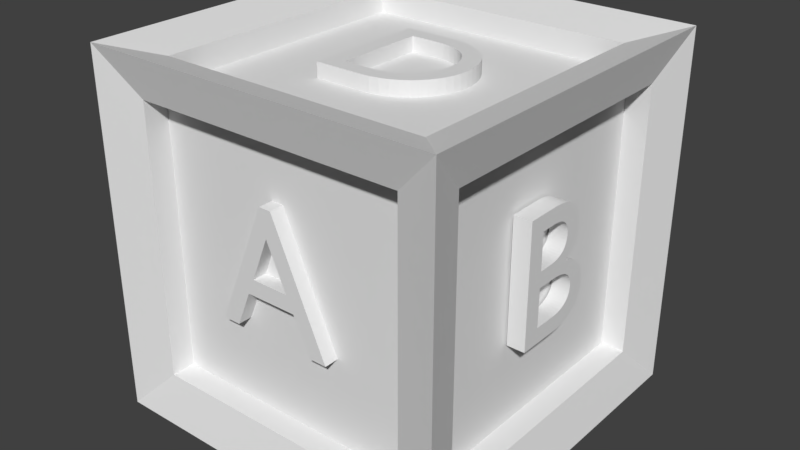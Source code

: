 # Source: ToyBlock.blend  (saved by Blender 2.78.0; exported with 4.5.12 LTS)
import bpy
from mathutils import Matrix  # noqa: F401  (used for matrix-valued properties, if any)

bpy.ops.wm.read_factory_settings(use_empty=True)
scene = bpy.context.scene
scene.name = 'Scene'

# ---- collections
col_collection_1 = bpy.data.collections.new('Collection 1'); scene.collection.children.link(col_collection_1)

# ---- world
world_world = bpy.data.worlds.new('World'); scene.world = world_world
world_world.color = (0.05088, 0.05088, 0.05088)
world_world.use_sun_shadow = False
world_world.sun_shadow_jitter_overblur = 0.0
world_world.cycles.sampling_method = 'MANUAL'

# ---- meshes
me_mesh_005 = bpy.data.meshes.new('Mesh.005')
me_mesh_005.from_pydata([(0.44, 0.682, 0.0), (0.076, 0.682, 0.0), (0.076, 0.0, 0.0), (0.174, 0.0, 0.0), (0.174, 0.317, 0.0), (0.44, 0.317, 0.0), (0.44, 0.405, 0.0), (0.174, 0.405, 0.0), (0.174, 0.594, 0.0), (0.44, 0.594, 0.0)], [], [(2, 8, 1), (8, 0, 1), (8, 9, 0), (2, 7, 8), (2, 4, 7), (4, 6, 7), (4, 5, 6), (2, 3, 4)])
me_mesh_005.use_remesh_preserve_volume = False
me_mesh_005.use_remesh_preserve_attributes = False
me_mesh_005.use_mirror_vertex_groups = False
me_mesh_005.update()
me_mesh_004 = bpy.data.meshes.new('Mesh.004')
me_mesh_004.from_pydata([(0.462, 0.682, 0.0), (0.075, 0.682, 0.0), (0.075, 0.0, 0.0), (0.471, 0.0, 0.0), (0.471, 0.088, 0.0), (0.173, 0.088, 0.0), (0.173, 0.3, 0.0), (0.452, 0.3, 0.0), (0.452, 0.388, 0.0), (0.173, 0.388, 0.0), (0.173, 0.594, 0.0), (0.462, 0.594, 0.0)], [], [(2, 10, 1), (10, 0, 1), (10, 11, 0), (2, 9, 10), (2, 6, 9), (6, 8, 9), (6, 7, 8), (2, 5, 6), (2, 4, 5), (2, 3, 4)])
me_mesh_004.use_remesh_preserve_volume = False
me_mesh_004.use_remesh_preserve_attributes = False
me_mesh_004.use_mirror_vertex_groups = False
me_mesh_004.update()
me_mesh_003 = bpy.data.meshes.new('Mesh.003')
me_mesh_003.from_pydata([(0.076, 0.0, 0.0), (0.342, 0.0, 0.0), (0.3964, 0.003367, 0.0), (0.4469, 0.01311, 0.0), (0.4935, 0.02867, 0.0), (0.5359, 0.04952, 0.0), (0.5739, 0.0751, 0.0), (0.6074, 0.1049, 0.0), (0.6362, 0.1383, 0.0), (0.6601, 0.1748, 0.0), (0.6791, 0.2139, 0.0), (0.6928, 0.255, 0.0), (0.7012, 0.2975, 0.0), (0.704, 0.341, 0.0), (0.7017, 0.3815, 0.0), (0.6946, 0.4222, 0.0), (0.6827, 0.4622, 0.0), (0.6659, 0.501, 0.0), (0.644, 0.5378, 0.0), (0.617, 0.5719, 0.0), (0.5847, 0.6026, 0.0), (0.5471, 0.6294, 0.0), (0.504, 0.6514, 0.0), (0.4554, 0.6679, 0.0), (0.4011, 0.6784, 0.0), (0.341, 0.682, 0.0), (0.076, 0.682, 0.0), (0.174, 0.594, 0.0), (0.325, 0.594, 0.0), (0.3706, 0.5916, 0.0), (0.4119, 0.5848, 0.0), (0.449, 0.5737, 0.0), (0.482, 0.5589, 0.0), (0.5108, 0.5405, 0.0), (0.5356, 0.5189, 0.0), (0.5565, 0.4944, 0.0), (0.5734, 0.4675, 0.0), (0.5864, 0.4383, 0.0), (0.5957, 0.4073, 0.0), (0.6012, 0.3748, 0.0), (0.603, 0.341, 0.0), (0.6019, 0.3184, 0.0), (0.5982, 0.2931, 0.0), (0.5916, 0.266, 0.0), (0.5816, 0.2381, 0.0), (0.5678, 0.2101, 0.0), (0.5498, 0.183, 0.0), (0.5271, 0.1576, 0.0), (0.4994, 0.1349, 0.0), (0.4663, 0.1157, 0.0), (0.4273, 0.1009, 0.0), (0.382, 0.09137, 0.0), (0.33, 0.088, 0.0), (0.174, 0.088, 0.0), (0.076, 0.0, -0.1), (0.342, 0.0, -0.1), (0.3964, 0.003367, -0.1), (0.4469, 0.01311, -0.1), (0.4935, 0.02867, -0.1), (0.5359, 0.04952, -0.1), (0.5739, 0.0751, -0.1), (0.6074, 0.1049, -0.1), (0.6362, 0.1383, -0.1), (0.6601, 0.1748, -0.1), (0.6791, 0.2139, -0.1), (0.6928, 0.255, -0.1), (0.7012, 0.2975, -0.1), (0.704, 0.341, -0.1), (0.7017, 0.3815, -0.1), (0.6946, 0.4222, -0.1), (0.6827, 0.4622, -0.1), (0.6659, 0.501, -0.1), (0.644, 0.5378, -0.1), (0.617, 0.5719, -0.1), (0.5847, 0.6026, -0.1), (0.5471, 0.6294, -0.1), (0.504, 0.6514, -0.1), (0.4554, 0.6679, -0.1), (0.4011, 0.6784, -0.1), (0.341, 0.682, -0.1), (0.076, 0.682, -0.1), (0.174, 0.594, -0.1), (0.325, 0.594, -0.1), (0.3706, 0.5916, -0.1), (0.4119, 0.5848, -0.1), (0.449, 0.5737, -0.1), (0.482, 0.5589, -0.1), (0.5108, 0.5405, -0.1), (0.5356, 0.5189, -0.1), (0.5565, 0.4944, -0.1), (0.5734, 0.4675, -0.1), (0.5864, 0.4383, -0.1), (0.5957, 0.4073, -0.1), (0.6012, 0.3748, -0.1), (0.603, 0.341, -0.1), (0.6019, 0.3184, -0.1), (0.5982, 0.2931, -0.1), (0.5916, 0.266, -0.1), (0.5816, 0.2381, -0.1), (0.5678, 0.2101, -0.1), (0.5498, 0.183, -0.1), (0.5271, 0.1576, -0.1), (0.4994, 0.1349, -0.1), (0.4663, 0.1157, -0.1), (0.4273, 0.1009, -0.1), (0.382, 0.09137, -0.1), (0.33, 0.088, -0.1), (0.174, 0.088, -0.1)], [], [(0, 27, 26), (27, 25, 26), (27, 24, 25), (27, 23, 24), (27, 22, 23), (27, 21, 22), (27, 20, 21), (27, 28, 20), (28, 29, 20), (29, 19, 20), (0, 53, 27), (30, 19, 29), (31, 19, 30), (32, 19, 31), (32, 18, 19), (33, 18, 32), (34, 18, 33), (34, 17, 18), (35, 17, 34), (35, 16, 17), (36, 16, 35), (37, 16, 36), (37, 15, 16), (38, 15, 37), (38, 14, 15), (39, 14, 38), (39, 13, 14), (40, 13, 39), (41, 13, 40), (41, 12, 13), (42, 12, 41), (42, 11, 12), (43, 11, 42), (44, 11, 43), (44, 10, 11), (45, 10, 44), (45, 9, 10), (46, 9, 45), (47, 9, 46), (47, 8, 9), (48, 8, 47), (48, 7, 8), (49, 7, 48), (50, 7, 49), (50, 6, 7), (51, 6, 50), (52, 6, 51), (0, 52, 53), (0, 6, 52), (0, 5, 6), (0, 4, 5), (0, 3, 4), (0, 2, 3), (0, 1, 2), (54, 80, 81), (81, 80, 79), (81, 79, 78), (81, 78, 77), (81, 77, 76), (81, 76, 75), (81, 75, 74), (81, 74, 82), (82, 74, 83), (83, 74, 73), (54, 81, 107), (84, 83, 73), (85, 84, 73), (86, 85, 73), (86, 73, 72), (87, 86, 72), (88, 87, 72), (88, 72, 71), (89, 88, 71), (89, 71, 70), (90, 89, 70), (91, 90, 70), (91, 70, 69), (92, 91, 69), (92, 69, 68), (93, 92, 68), (93, 68, 67), (94, 93, 67), (95, 94, 67), (95, 67, 66), (96, 95, 66), (96, 66, 65), (97, 96, 65), (98, 97, 65), (98, 65, 64), (99, 98, 64), (99, 64, 63), (100, 99, 63), (101, 100, 63), (101, 63, 62), (102, 101, 62), (102, 62, 61), (103, 102, 61), (104, 103, 61), (104, 61, 60), (105, 104, 60), (106, 105, 60), (54, 107, 106), (54, 106, 60), (54, 60, 59), (54, 59, 58), (54, 58, 57), (54, 57, 56), (54, 56, 55), (23, 22, 76, 77), (3, 2, 56, 57), (26, 25, 79, 80), (43, 42, 96, 97), (13, 12, 66, 67), (33, 32, 86, 87), (24, 23, 77, 78), (4, 3, 57, 58), (10, 9, 63, 64), (36, 35, 89, 90), (5, 4, 58, 59), (42, 41, 95, 96), (31, 30, 84, 85), (49, 48, 102, 103), (35, 34, 88, 89), (22, 21, 75, 76), (52, 51, 105, 106), (17, 16, 70, 71), (32, 31, 85, 86), (15, 14, 68, 69), (2, 1, 55, 56), (45, 44, 98, 99), (25, 24, 78, 79), (34, 33, 87, 88), (51, 50, 104, 105), (7, 6, 60, 61), (37, 36, 90, 91), (16, 15, 69, 70), (19, 18, 72, 73), (48, 47, 101, 102), (30, 29, 83, 84), (9, 8, 62, 63), (50, 49, 103, 104), (8, 7, 61, 62), (40, 39, 93, 94), (53, 52, 106, 107), (20, 19, 73, 74), (47, 46, 100, 101), (14, 13, 67, 68), (21, 20, 74, 75), (46, 45, 99, 100), (27, 53, 107, 81), (28, 27, 81, 82), (11, 10, 64, 65), (39, 38, 92, 93), (0, 26, 80, 54), (6, 5, 59, 60), (1, 0, 54, 55), (38, 37, 91, 92), (41, 40, 94, 95), (12, 11, 65, 66), (44, 43, 97, 98), (18, 17, 71, 72), (29, 28, 82, 83)])
me_mesh_003.use_remesh_preserve_volume = False
me_mesh_003.use_remesh_preserve_attributes = False
me_mesh_003.use_mirror_vertex_groups = False
me_mesh_003.update()
me_mesh_002 = bpy.data.meshes.new('Mesh.002')
me_mesh_002.from_pydata([(0.656, 0.635, 0.0), (0.6332, 0.6443, 0.0), (0.6112, 0.6527, 0.0), (0.59, 0.6602, 0.0), (0.5696, 0.6669, 0.0), (0.5497, 0.6727, 0.0), (0.5304, 0.6776, 0.0), (0.5115, 0.6818, 0.0), (0.4931, 0.6851, 0.0), (0.475, 0.6877, 0.0), (0.4572, 0.6896, 0.0), (0.4395, 0.6906, 0.0), (0.422, 0.691, 0.0), (0.3691, 0.6879, 0.0), (0.3189, 0.6788, 0.0), (0.272, 0.664, 0.0), (0.2286, 0.6439, 0.0), (0.189, 0.6188, 0.0), (0.1536, 0.589, 0.0), (0.1228, 0.5549, 0.0), (0.09674, 0.5168, 0.0), (0.07592, 0.475, 0.0), (0.06063, 0.4299, 0.0), (0.05121, 0.3818, 0.0), (0.048, 0.331, 0.0), (0.05035, 0.2943, 0.0), (0.05748, 0.2562, 0.0), (0.0695, 0.2175, 0.0), (0.08652, 0.1793, 0.0), (0.1086, 0.1423, 0.0), (0.136, 0.1074, 0.0), (0.1687, 0.07545, 0.0), (0.2068, 0.04737, 0.0), (0.2505, 0.02402, 0.0), (0.2999, 0.006255, 0.0), (0.355, -0.005041, 0.0), (0.416, -0.009, 0.0), (0.4421, -0.008488, 0.0), (0.4668, -0.006986, 0.0), (0.4903, -0.004547, 0.0), (0.5127, -0.001222, 0.0), (0.5341, 0.002936, 0.0), (0.5545, 0.007875, 0.0), (0.5741, 0.01354, 0.0), (0.593, 0.01989, 0.0), (0.6112, 0.02686, 0.0), (0.6289, 0.0344, 0.0), (0.6461, 0.04247, 0.0), (0.663, 0.051, 0.0), (0.663, 0.158, 0.0), (0.6436, 0.146, 0.0), (0.624, 0.1349, 0.0), (0.6042, 0.1249, 0.0), (0.5842, 0.1158, 0.0), (0.5641, 0.1078, 0.0), (0.544, 0.1008, 0.0), (0.5239, 0.09477, 0.0), (0.5038, 0.08985, 0.0), (0.4838, 0.086, 0.0), (0.464, 0.08323, 0.0), (0.4444, 0.08156, 0.0), (0.425, 0.081, 0.0), (0.3851, 0.08317, 0.0), (0.3476, 0.08956, 0.0), (0.3127, 0.09995, 0.0), (0.2806, 0.1141, 0.0), (0.2514, 0.1319, 0.0), (0.2255, 0.1531, 0.0), (0.203, 0.1775, 0.0), (0.1841, 0.2049, 0.0), (0.1691, 0.235, 0.0), (0.1581, 0.2677, 0.0), (0.1513, 0.3028, 0.0), (0.149, 0.34, 0.0), (0.1514, 0.3766, 0.0), (0.1583, 0.4114, 0.0), (0.1696, 0.4441, 0.0), (0.1849, 0.4743, 0.0), (0.2039, 0.502, 0.0), (0.2265, 0.5268, 0.0), (0.2523, 0.5484, 0.0), (0.2811, 0.5667, 0.0), (0.3127, 0.5813, 0.0), (0.3467, 0.5921, 0.0), (0.3829, 0.5987, 0.0), (0.421, 0.601, 0.0), (0.4406, 0.6005, 0.0), (0.46, 0.5991, 0.0), (0.4792, 0.5968, 0.0), (0.4984, 0.5935, 0.0), (0.5175, 0.5892, 0.0), (0.5366, 0.5839, 0.0), (0.5559, 0.5775, 0.0), (0.5753, 0.5702, 0.0), (0.595, 0.5618, 0.0), (0.6149, 0.5523, 0.0), (0.6352, 0.5417, 0.0), (0.656, 0.53, 0.0), (0.656, 0.635, -0.1), (0.6332, 0.6443, -0.1), (0.6112, 0.6527, -0.1), (0.59, 0.6602, -0.1), (0.5696, 0.6669, -0.1), (0.5497, 0.6727, -0.1), (0.5304, 0.6776, -0.1), (0.5115, 0.6818, -0.1), (0.4931, 0.6851, -0.1), (0.475, 0.6877, -0.1), (0.4572, 0.6896, -0.1), (0.4395, 0.6906, -0.1), (0.422, 0.691, -0.1), (0.3691, 0.6879, -0.1), (0.3189, 0.6788, -0.1), (0.272, 0.664, -0.1), (0.2286, 0.6439, -0.1), (0.189, 0.6188, -0.1), (0.1536, 0.589, -0.1), (0.1228, 0.5549, -0.1), (0.09674, 0.5168, -0.1), (0.07592, 0.475, -0.1), (0.06063, 0.4299, -0.1), (0.05121, 0.3818, -0.1), (0.048, 0.331, -0.1), (0.05035, 0.2943, -0.1), (0.05748, 0.2562, -0.1), (0.0695, 0.2175, -0.1), (0.08652, 0.1793, -0.1), (0.1086, 0.1423, -0.1), (0.136, 0.1074, -0.1), (0.1687, 0.07545, -0.1), (0.2068, 0.04737, -0.1), (0.2505, 0.02402, -0.1), (0.2999, 0.006255, -0.1), (0.355, -0.005041, -0.1), (0.416, -0.009, -0.1), (0.4421, -0.008488, -0.1), (0.4668, -0.006986, -0.1), (0.4903, -0.004547, -0.1), (0.5127, -0.001222, -0.1), (0.5341, 0.002936, -0.1), (0.5545, 0.007875, -0.1), (0.5741, 0.01354, -0.1), (0.593, 0.01989, -0.1), (0.6112, 0.02686, -0.1), (0.6289, 0.0344, -0.1), (0.6461, 0.04247, -0.1), (0.663, 0.051, -0.1), (0.663, 0.158, -0.1), (0.6436, 0.146, -0.1), (0.624, 0.1349, -0.1), (0.6042, 0.1249, -0.1), (0.5842, 0.1158, -0.1), (0.5641, 0.1078, -0.1), (0.544, 0.1008, -0.1), (0.5239, 0.09477, -0.1), (0.5038, 0.08985, -0.1), (0.4838, 0.086, -0.1), (0.464, 0.08323, -0.1), (0.4444, 0.08156, -0.1), (0.425, 0.081, -0.1), (0.3851, 0.08317, -0.1), (0.3476, 0.08956, -0.1), (0.3127, 0.09995, -0.1), (0.2806, 0.1141, -0.1), (0.2514, 0.1319, -0.1), (0.2255, 0.1531, -0.1), (0.203, 0.1775, -0.1), (0.1841, 0.2049, -0.1), (0.1691, 0.235, -0.1), (0.1581, 0.2677, -0.1), (0.1513, 0.3028, -0.1), (0.149, 0.34, -0.1), (0.1514, 0.3766, -0.1), (0.1583, 0.4114, -0.1), (0.1696, 0.4441, -0.1), (0.1849, 0.4743, -0.1), (0.2039, 0.502, -0.1), (0.2265, 0.5268, -0.1), (0.2523, 0.5484, -0.1), (0.2811, 0.5667, -0.1), (0.3127, 0.5813, -0.1), (0.3467, 0.5921, -0.1), (0.3829, 0.5987, -0.1), (0.421, 0.601, -0.1), (0.4406, 0.6005, -0.1), (0.46, 0.5991, -0.1), (0.4792, 0.5968, -0.1), (0.4984, 0.5935, -0.1), (0.5175, 0.5892, -0.1), (0.5366, 0.5839, -0.1), (0.5559, 0.5775, -0.1), (0.5753, 0.5702, -0.1), (0.595, 0.5618, -0.1), (0.6149, 0.5523, -0.1), (0.6352, 0.5417, -0.1), (0.656, 0.53, -0.1)], [], [(13, 11, 12), (13, 10, 11), (13, 9, 10), (14, 9, 13), (14, 8, 9), (14, 7, 8), (14, 6, 7), (15, 6, 14), (15, 5, 6), (15, 4, 5), (15, 3, 4), (16, 3, 15), (16, 2, 3), (16, 1, 2), (16, 0, 1), (17, 0, 16), (17, 87, 0), (87, 88, 0), (88, 89, 0), (89, 90, 0), (90, 91, 0), (91, 92, 0), (92, 93, 0), (93, 94, 0), (94, 95, 0), (95, 96, 0), (96, 97, 0), (18, 85, 17), (85, 86, 17), (86, 87, 17), (18, 84, 85), (18, 83, 84), (18, 82, 83), (19, 82, 18), (19, 81, 82), (19, 80, 81), (20, 80, 19), (20, 79, 80), (20, 78, 79), (21, 78, 20), (21, 77, 78), (22, 77, 21), (22, 76, 77), (22, 75, 76), (23, 75, 22), (23, 74, 75), (24, 74, 23), (24, 73, 74), (24, 72, 73), (25, 72, 24), (25, 71, 72), (26, 71, 25), (26, 70, 71), (27, 70, 26), (27, 69, 70), (28, 69, 27), (28, 68, 69), (29, 68, 28), (29, 67, 68), (50, 48, 49), (29, 66, 67), (51, 48, 50), (30, 66, 29), (52, 48, 51), (30, 65, 66), (53, 48, 52), (54, 48, 53), (30, 64, 65), (55, 48, 54), (31, 64, 30), (56, 48, 55), (31, 63, 64), (57, 48, 56), (58, 48, 57), (31, 62, 63), (59, 48, 58), (60, 48, 59), (31, 61, 62), (61, 48, 60), (31, 48, 61), (32, 48, 31), (32, 47, 48), (33, 47, 32), (33, 46, 47), (33, 45, 46), (33, 44, 45), (34, 44, 33), (34, 43, 44), (34, 42, 43), (34, 41, 42), (35, 41, 34), (35, 40, 41), (35, 39, 40), (35, 38, 39), (36, 38, 35), (36, 37, 38), (111, 110, 109), (111, 109, 108), (111, 108, 107), (112, 111, 107), (112, 107, 106), (112, 106, 105), (112, 105, 104), (113, 112, 104), (113, 104, 103), (113, 103, 102), (113, 102, 101), (114, 113, 101), (114, 101, 100), (114, 100, 99), (114, 99, 98), (115, 114, 98), (115, 98, 185), (185, 98, 186), (186, 98, 187), (187, 98, 188), (188, 98, 189), (189, 98, 190), (190, 98, 191), (191, 98, 192), (192, 98, 193), (193, 98, 194), (194, 98, 195), (116, 115, 183), (183, 115, 184), (184, 115, 185), (116, 183, 182), (116, 182, 181), (116, 181, 180), (117, 116, 180), (117, 180, 179), (117, 179, 178), (118, 117, 178), (118, 178, 177), (118, 177, 176), (119, 118, 176), (119, 176, 175), (120, 119, 175), (120, 175, 174), (120, 174, 173), (121, 120, 173), (121, 173, 172), (122, 121, 172), (122, 172, 171), (122, 171, 170), (123, 122, 170), (123, 170, 169), (124, 123, 169), (124, 169, 168), (125, 124, 168), (125, 168, 167), (126, 125, 167), (126, 167, 166), (127, 126, 166), (127, 166, 165), (148, 147, 146), (127, 165, 164), (149, 148, 146), (128, 127, 164), (150, 149, 146), (128, 164, 163), (151, 150, 146), (152, 151, 146), (128, 163, 162), (153, 152, 146), (129, 128, 162), (154, 153, 146), (129, 162, 161), (155, 154, 146), (156, 155, 146), (129, 161, 160), (157, 156, 146), (158, 157, 146), (129, 160, 159), (159, 158, 146), (129, 159, 146), (130, 129, 146), (130, 146, 145), (131, 130, 145), (131, 145, 144), (131, 144, 143), (131, 143, 142), (132, 131, 142), (132, 142, 141), (132, 141, 140), (132, 140, 139), (133, 132, 139), (133, 139, 138), (133, 138, 137), (133, 137, 136), (134, 133, 136), (134, 136, 135), (26, 25, 123, 124), (13, 12, 110, 111), (63, 62, 160, 161), (67, 66, 164, 165), (52, 51, 149, 150), (15, 14, 112, 113), (37, 36, 134, 135), (30, 29, 127, 128), (50, 49, 147, 148), (21, 20, 118, 119), (39, 38, 136, 137), (91, 90, 188, 189), (78, 77, 175, 176), (44, 43, 141, 142), (23, 22, 120, 121), (81, 80, 178, 179), (72, 71, 169, 170), (5, 4, 102, 103), (42, 41, 139, 140), (35, 34, 132, 133), (32, 31, 129, 130), (60, 59, 157, 158), (74, 73, 171, 172), (7, 6, 104, 105), (65, 64, 162, 163), (19, 18, 116, 117), (86, 85, 183, 184), (58, 57, 155, 156), (76, 75, 173, 174), (46, 45, 143, 144), (12, 11, 109, 110), (70, 69, 167, 168), (3, 2, 100, 101), (33, 32, 130, 131), (89, 88, 186, 187), (10, 9, 107, 108), (62, 61, 159, 160), (84, 83, 181, 182), (17, 16, 114, 115), (95, 94, 192, 193), (48, 47, 145, 146), (27, 26, 124, 125), (53, 52, 150, 151), (96, 95, 193, 194), (93, 92, 190, 191), (14, 13, 111, 112), (68, 67, 165, 166), (1, 0, 98, 99), (38, 37, 135, 136), (55, 54, 152, 153), (75, 74, 172, 173), (64, 63, 161, 162), (22, 21, 119, 120), (25, 24, 122, 123), (51, 50, 148, 149), (16, 15, 113, 114), (40, 39, 137, 138), (6, 5, 103, 104), (29, 28, 126, 127), (80, 79, 177, 178), (43, 42, 140, 141), (24, 23, 121, 122), (36, 35, 133, 134), (31, 30, 128, 129), (82, 81, 179, 180), (49, 48, 146, 147), (73, 72, 170, 171), (34, 33, 131, 132), (59, 58, 156, 157), (79, 78, 176, 177), (8, 7, 105, 106), (66, 65, 163, 164), (20, 19, 117, 118), (94, 93, 191, 192), (11, 10, 108, 109), (77, 76, 174, 175), (41, 40, 138, 139), (18, 17, 115, 116), (54, 53, 151, 152), (88, 87, 185, 186), (4, 3, 101, 102), (87, 86, 184, 185), (0, 97, 195, 98), (90, 89, 187, 188), (57, 56, 154, 155), (2, 1, 99, 100), (45, 44, 142, 143), (85, 84, 182, 183), (97, 96, 194, 195), (92, 91, 189, 190), (9, 8, 106, 107), (71, 70, 168, 169), (47, 46, 144, 145), (28, 27, 125, 126), (83, 82, 180, 181), (56, 55, 153, 154), (61, 60, 158, 159), (69, 68, 166, 167)])
me_mesh_002.use_remesh_preserve_volume = False
me_mesh_002.use_remesh_preserve_attributes = False
me_mesh_002.use_mirror_vertex_groups = False
me_mesh_002.update()
me_mesh_001 = bpy.data.meshes.new('Mesh.001')
me_mesh_001.from_pydata([(0.075, 0.0, 0.0), (0.309, 0.0, 0.0), (0.3495, 0.001977, 0.0), (0.3857, 0.007648, 0.0), (0.4177, 0.01663, 0.0), (0.4457, 0.02852, 0.0), (0.4698, 0.04294, 0.0), (0.4901, 0.0595, 0.0), (0.5069, 0.07781, 0.0), (0.5203, 0.09748, 0.0), (0.5305, 0.1181, 0.0), (0.5375, 0.1394, 0.0), (0.5417, 0.1608, 0.0), (0.543, 0.182, 0.0), (0.5417, 0.2045, 0.0), (0.5379, 0.2258, 0.0), (0.5317, 0.246, 0.0), (0.5231, 0.2648, 0.0), (0.5123, 0.2823, 0.0), (0.4992, 0.2984, 0.0), (0.4841, 0.3129, 0.0), (0.4669, 0.3259, 0.0), (0.4477, 0.3371, 0.0), (0.4266, 0.3466, 0.0), (0.4037, 0.3543, 0.0), (0.379, 0.36, 0.0), (0.379, 0.362, 0.0), (0.396, 0.3696, 0.0), (0.4114, 0.378, 0.0), (0.4252, 0.3871, 0.0), (0.4375, 0.397, 0.0), (0.4483, 0.4077, 0.0), (0.4576, 0.4192, 0.0), (0.4655, 0.4317, 0.0), (0.4718, 0.445, 0.0), (0.4767, 0.4593, 0.0), (0.4802, 0.4745, 0.0), (0.4823, 0.4908, 0.0), (0.483, 0.508, 0.0), (0.4817, 0.5295, 0.0), (0.4777, 0.5508, 0.0), (0.4709, 0.5715, 0.0), (0.4612, 0.5913, 0.0), (0.4487, 0.61, 0.0), (0.4331, 0.6273, 0.0), (0.4145, 0.6427, 0.0), (0.3928, 0.656, 0.0), (0.3678, 0.6669, 0.0), (0.3396, 0.6751, 0.0), (0.308, 0.6802, 0.0), (0.273, 0.682, 0.0), (0.075, 0.682, 0.0), (0.173, 0.594, 0.0), (0.263, 0.594, 0.0), (0.2842, 0.5931, 0.0), (0.3031, 0.5905, 0.0), (0.3196, 0.5863, 0.0), (0.3339, 0.5807, 0.0), (0.346, 0.5738, 0.0), (0.3563, 0.5656, 0.0), (0.3646, 0.5564, 0.0), (0.3711, 0.5463, 0.0), (0.3761, 0.5354, 0.0), (0.3794, 0.5237, 0.0), (0.3814, 0.5116, 0.0), (0.382, 0.499, 0.0), (0.381, 0.4815, 0.0), (0.3781, 0.4656, 0.0), (0.3731, 0.4512, 0.0), (0.3662, 0.4383, 0.0), (0.3573, 0.4269, 0.0), (0.3464, 0.4171, 0.0), (0.3334, 0.4088, 0.0), (0.3184, 0.402, 0.0), (0.3014, 0.3968, 0.0), (0.2823, 0.393, 0.0), (0.2612, 0.3908, 0.0), (0.238, 0.39, 0.0), (0.173, 0.39, 0.0), (0.173, 0.302, 0.0), (0.291, 0.302, 0.0), (0.3156, 0.3011, 0.0), (0.3379, 0.2985, 0.0), (0.358, 0.2942, 0.0), (0.3759, 0.2883, 0.0), (0.3916, 0.281, 0.0), (0.4051, 0.2723, 0.0), (0.4165, 0.2622, 0.0), (0.4257, 0.251, 0.0), (0.4329, 0.2387, 0.0), (0.438, 0.2254, 0.0), (0.441, 0.2111, 0.0), (0.442, 0.196, 0.0), (0.4413, 0.1832, 0.0), (0.4392, 0.1703, 0.0), (0.4354, 0.1576, 0.0), (0.4297, 0.1453, 0.0), (0.422, 0.1337, 0.0), (0.4121, 0.1229, 0.0), (0.3998, 0.1131, 0.0), (0.385, 0.1047, 0.0), (0.3673, 0.0977, 0.0), (0.3467, 0.09246, 0.0), (0.323, 0.08915, 0.0), (0.296, 0.088, 0.0), (0.173, 0.088, 0.0), (0.075, 0.0, -0.1), (0.309, 0.0, -0.1), (0.3495, 0.001977, -0.1), (0.3857, 0.007648, -0.1), (0.4177, 0.01663, -0.1), (0.4457, 0.02852, -0.1), (0.4698, 0.04294, -0.1), (0.4901, 0.0595, -0.1), (0.5069, 0.07781, -0.1), (0.5203, 0.09748, -0.1), (0.5305, 0.1181, -0.1), (0.5375, 0.1394, -0.1), (0.5417, 0.1608, -0.1), (0.543, 0.182, -0.1), (0.5417, 0.2045, -0.1), (0.5379, 0.2258, -0.1), (0.5317, 0.246, -0.1), (0.5231, 0.2648, -0.1), (0.5123, 0.2823, -0.1), (0.4992, 0.2984, -0.1), (0.4841, 0.3129, -0.1), (0.4669, 0.3259, -0.1), (0.4477, 0.3371, -0.1), (0.4266, 0.3466, -0.1), (0.4037, 0.3543, -0.1), (0.379, 0.36, -0.1), (0.379, 0.362, -0.1), (0.396, 0.3696, -0.1), (0.4114, 0.378, -0.1), (0.4252, 0.3871, -0.1), (0.4375, 0.397, -0.1), (0.4483, 0.4077, -0.1), (0.4576, 0.4192, -0.1), (0.4655, 0.4317, -0.1), (0.4718, 0.445, -0.1), (0.4767, 0.4593, -0.1), (0.4802, 0.4745, -0.1), (0.4823, 0.4908, -0.1), (0.483, 0.508, -0.1), (0.4817, 0.5295, -0.1), (0.4777, 0.5508, -0.1), (0.4709, 0.5715, -0.1), (0.4612, 0.5913, -0.1), (0.4487, 0.61, -0.1), (0.4331, 0.6273, -0.1), (0.4145, 0.6427, -0.1), (0.3928, 0.656, -0.1), (0.3678, 0.6669, -0.1), (0.3396, 0.6751, -0.1), (0.308, 0.6802, -0.1), (0.273, 0.682, -0.1), (0.075, 0.682, -0.1), (0.173, 0.594, -0.1), (0.263, 0.594, -0.1), (0.2842, 0.5931, -0.1), (0.3031, 0.5905, -0.1), (0.3196, 0.5863, -0.1), (0.3339, 0.5807, -0.1), (0.346, 0.5738, -0.1), (0.3563, 0.5656, -0.1), (0.3646, 0.5564, -0.1), (0.3711, 0.5463, -0.1), (0.3761, 0.5354, -0.1), (0.3794, 0.5237, -0.1), (0.3814, 0.5116, -0.1), (0.382, 0.499, -0.1), (0.381, 0.4815, -0.1), (0.3781, 0.4656, -0.1), (0.3731, 0.4512, -0.1), (0.3662, 0.4383, -0.1), (0.3573, 0.4269, -0.1), (0.3464, 0.4171, -0.1), (0.3334, 0.4088, -0.1), (0.3184, 0.402, -0.1), (0.3014, 0.3968, -0.1), (0.2823, 0.393, -0.1), (0.2612, 0.3908, -0.1), (0.238, 0.39, -0.1), (0.173, 0.39, -0.1), (0.173, 0.302, -0.1), (0.291, 0.302, -0.1), (0.3156, 0.3011, -0.1), (0.3379, 0.2985, -0.1), (0.358, 0.2942, -0.1), (0.3759, 0.2883, -0.1), (0.3916, 0.281, -0.1), (0.4051, 0.2723, -0.1), (0.4165, 0.2622, -0.1), (0.4257, 0.251, -0.1), (0.4329, 0.2387, -0.1), (0.438, 0.2254, -0.1), (0.441, 0.2111, -0.1), (0.442, 0.196, -0.1), (0.4413, 0.1832, -0.1), (0.4392, 0.1703, -0.1), (0.4354, 0.1576, -0.1), (0.4297, 0.1453, -0.1), (0.422, 0.1337, -0.1), (0.4121, 0.1229, -0.1), (0.3998, 0.1131, -0.1), (0.385, 0.1047, -0.1), (0.3673, 0.0977, -0.1), (0.3467, 0.09246, -0.1), (0.323, 0.08915, -0.1), (0.296, 0.088, -0.1), (0.173, 0.088, -0.1)], [], [(0, 52, 51), (52, 50, 51), (52, 49, 50), (52, 48, 49), (52, 47, 48), (52, 46, 47), (52, 45, 46), (52, 44, 45), (52, 43, 44), (52, 53, 43), (53, 42, 43), (0, 78, 52), (54, 42, 53), (55, 42, 54), (55, 41, 42), (56, 41, 55), (57, 41, 56), (58, 41, 57), (59, 41, 58), (59, 40, 41), (60, 40, 59), (61, 40, 60), (61, 39, 40), (62, 39, 61), (63, 39, 62), (63, 38, 39), (64, 38, 63), (65, 38, 64), (65, 37, 38), (66, 37, 65), (66, 36, 37), (67, 36, 66), (67, 35, 36), (68, 35, 67), (68, 34, 35), (69, 34, 68), (69, 33, 34), (70, 33, 69), (70, 32, 33), (71, 32, 70), (71, 31, 32), (72, 31, 71), (73, 31, 72), (73, 30, 31), (74, 30, 73), (74, 29, 30), (75, 29, 74), (76, 29, 75), (77, 29, 76), (0, 79, 78), (79, 77, 78), (79, 29, 77), (79, 28, 29), (79, 27, 28), (79, 26, 27), (79, 25, 26), (79, 24, 25), (79, 23, 24), (79, 22, 23), (79, 21, 22), (79, 20, 21), (79, 80, 20), (80, 19, 20), (0, 105, 79), (81, 19, 80), (82, 19, 81), (83, 19, 82), (83, 18, 19), (84, 18, 83), (85, 18, 84), (85, 17, 18), (86, 17, 85), (87, 17, 86), (87, 16, 17), (88, 16, 87), (89, 16, 88), (89, 15, 16), (90, 15, 89), (90, 14, 15), (91, 14, 90), (92, 14, 91), (92, 13, 14), (93, 13, 92), (94, 13, 93), (94, 12, 13), (95, 12, 94), (95, 11, 12), (96, 11, 95), (97, 11, 96), (97, 10, 11), (98, 10, 97), (99, 10, 98), (99, 9, 10), (100, 9, 99), (101, 9, 100), (102, 9, 101), (102, 8, 9), (103, 8, 102), (104, 8, 103), (0, 104, 105), (0, 8, 104), (0, 7, 8), (0, 6, 7), (0, 5, 6), (0, 4, 5), (0, 3, 4), (0, 2, 3), (0, 1, 2), (106, 157, 158), (158, 157, 156), (158, 156, 155), (158, 155, 154), (158, 154, 153), (158, 153, 152), (158, 152, 151), (158, 151, 150), (158, 150, 149), (158, 149, 159), (159, 149, 148), (106, 158, 184), (160, 159, 148), (161, 160, 148), (161, 148, 147), (162, 161, 147), (163, 162, 147), (164, 163, 147), (165, 164, 147), (165, 147, 146), (166, 165, 146), (167, 166, 146), (167, 146, 145), (168, 167, 145), (169, 168, 145), (169, 145, 144), (170, 169, 144), (171, 170, 144), (171, 144, 143), (172, 171, 143), (172, 143, 142), (173, 172, 142), (173, 142, 141), (174, 173, 141), (174, 141, 140), (175, 174, 140), (175, 140, 139), (176, 175, 139), (176, 139, 138), (177, 176, 138), (177, 138, 137), (178, 177, 137), (179, 178, 137), (179, 137, 136), (180, 179, 136), (180, 136, 135), (181, 180, 135), (182, 181, 135), (183, 182, 135), (106, 184, 185), (185, 184, 183), (185, 183, 135), (185, 135, 134), (185, 134, 133), (185, 133, 132), (185, 132, 131), (185, 131, 130), (185, 130, 129), (185, 129, 128), (185, 128, 127), (185, 127, 126), (185, 126, 186), (186, 126, 125), (106, 185, 211), (187, 186, 125), (188, 187, 125), (189, 188, 125), (189, 125, 124), (190, 189, 124), (191, 190, 124), (191, 124, 123), (192, 191, 123), (193, 192, 123), (193, 123, 122), (194, 193, 122), (195, 194, 122), (195, 122, 121), (196, 195, 121), (196, 121, 120), (197, 196, 120), (198, 197, 120), (198, 120, 119), (199, 198, 119), (200, 199, 119), (200, 119, 118), (201, 200, 118), (201, 118, 117), (202, 201, 117), (203, 202, 117), (203, 117, 116), (204, 203, 116), (205, 204, 116), (205, 116, 115), (206, 205, 115), (207, 206, 115), (208, 207, 115), (208, 115, 114), (209, 208, 114), (210, 209, 114), (106, 211, 210), (106, 210, 114), (106, 114, 113), (106, 113, 112), (106, 112, 111), (106, 111, 110), (106, 110, 109), (106, 109, 108), (106, 108, 107), (25, 24, 130, 131), (73, 72, 178, 179), (29, 28, 134, 135), (77, 76, 182, 183), (60, 59, 165, 166), (84, 83, 189, 190), (41, 40, 146, 147), (0, 51, 157, 106), (45, 44, 150, 151), (69, 68, 174, 175), (9, 8, 114, 115), (98, 97, 203, 204), (64, 63, 169, 170), (13, 12, 118, 119), (80, 79, 185, 186), (37, 36, 142, 143), (24, 23, 129, 130), (65, 64, 170, 171), (5, 4, 110, 111), (88, 87, 193, 194), (20, 19, 125, 126), (92, 91, 197, 198), (33, 32, 138, 139), (53, 52, 158, 159), (28, 27, 133, 134), (1, 0, 106, 107), (103, 102, 208, 209), (72, 71, 177, 178), (42, 41, 147, 148), (76, 75, 181, 182), (49, 48, 154, 155), (32, 31, 137, 138), (87, 86, 192, 193), (79, 105, 211, 185), (46, 45, 151, 152), (12, 11, 117, 118), (83, 82, 188, 189), (68, 67, 173, 174), (57, 56, 162, 163), (38, 37, 143, 144), (52, 78, 184, 158), (61, 60, 166, 167), (99, 98, 204, 205), (91, 90, 196, 197), (16, 15, 121, 122), (23, 22, 128, 129), (34, 33, 139, 140), (19, 18, 124, 125), (8, 7, 113, 114), (95, 94, 200, 201), (54, 53, 159, 160), (104, 103, 209, 210), (4, 3, 109, 110), (75, 74, 180, 181), (27, 26, 132, 133), (50, 49, 155, 156), (100, 99, 205, 206), (86, 85, 191, 192), (43, 42, 148, 149), (31, 30, 136, 137), (58, 57, 163, 164), (11, 10, 116, 117), (71, 70, 176, 177), (62, 61, 167, 168), (96, 95, 201, 202), (47, 46, 152, 153), (67, 66, 172, 173), (22, 21, 127, 128), (15, 14, 120, 121), (82, 81, 187, 188), (39, 38, 144, 145), (94, 93, 199, 200), (35, 34, 140, 141), (7, 6, 112, 113), (90, 89, 195, 196), (105, 104, 210, 211), (18, 17, 123, 124), (3, 2, 108, 109), (55, 54, 160, 161), (26, 25, 131, 132), (78, 77, 183, 184), (51, 50, 156, 157), (101, 100, 206, 207), (30, 29, 135, 136), (44, 43, 149, 150), (74, 73, 179, 180), (70, 69, 175, 176), (59, 58, 164, 165), (85, 84, 190, 191), (10, 9, 115, 116), (97, 96, 202, 203), (48, 47, 153, 154), (14, 13, 119, 120), (63, 62, 168, 169), (81, 80, 186, 187), (40, 39, 145, 146), (21, 20, 126, 127), (6, 5, 111, 112), (36, 35, 141, 142), (66, 65, 171, 172), (89, 88, 194, 195), (93, 92, 198, 199), (17, 16, 122, 123), (2, 1, 107, 108), (56, 55, 161, 162), (102, 101, 207, 208)])
me_mesh_001.use_remesh_preserve_volume = False
me_mesh_001.use_remesh_preserve_attributes = False
me_mesh_001.use_mirror_vertex_groups = False
me_mesh_001.update()
me_mesh = bpy.data.meshes.new('Mesh')
me_mesh.from_pydata([(0.362, 0.686, 0.0), (0.293, 0.686, 0.0), (0.0, 0.0, 0.0), (0.1, 0.0, 0.0), (0.186, 0.201, 0.0), (0.476, 0.201, 0.0), (0.567, 0.0, 0.0), (0.667, 0.0, 0.0), (0.326, 0.536, 0.0), (0.436, 0.289, 0.0), (0.224, 0.289, 0.0), (0.362, 0.686, -0.1), (0.293, 0.686, -0.1), (0.0, 0.0, -0.1), (0.1, 0.0, -0.1), (0.186, 0.201, -0.1), (0.476, 0.201, -0.1), (0.567, 0.0, -0.1), (0.667, 0.0, -0.1), (0.326, 0.536, -0.1), (0.436, 0.289, -0.1), (0.224, 0.289, -0.1)], [], [(2, 0, 1), (2, 8, 0), (8, 7, 0), (2, 10, 8), (9, 7, 8), (2, 4, 10), (4, 9, 10), (4, 5, 9), (5, 7, 9), (2, 3, 4), (6, 7, 5), (13, 12, 11), (13, 11, 19), (19, 11, 18), (13, 19, 21), (20, 19, 18), (13, 21, 15), (15, 21, 20), (15, 20, 16), (16, 20, 18), (13, 15, 14), (17, 16, 18), (3, 2, 13, 14), (4, 3, 14, 15), (10, 9, 20, 21), (6, 5, 16, 17), (8, 10, 21, 19), (2, 1, 12, 13), (9, 8, 19, 20), (5, 4, 15, 16), (0, 7, 18, 11), (1, 0, 11, 12), (7, 6, 17, 18)])
me_mesh.use_remesh_preserve_volume = False
me_mesh.use_remesh_preserve_attributes = False
me_mesh.use_mirror_vertex_groups = False
me_mesh.update()
me_cube_003 = bpy.data.meshes.new('Cube.003')
me_cube_003.from_pydata([(0.7607, -0.795, -0.7607), (0.7607, -0.795, 0.7607), (-0.7607, -0.795, 0.7607), (-0.7607, -0.795, -0.7607), (-0.7607, -0.9279, -0.7607), (-1.004, -1.004, -1.004), (-0.7607, -0.9279, 0.7607), (-1.004, -1.004, 1.004), (0.7607, -0.9279, -0.7607), (1.004, -1.004, -1.004), (0.7607, -0.9279, 0.7607), (1.004, -1.004, 1.004), (0.7607, 0.795, -0.7607), (0.7607, 0.795, 0.7607), (-0.7607, 0.795, 0.7607), (-0.7607, 0.795, -0.7607), (-0.7607, 0.9279, -0.7607), (-1.004, 1.004, -1.004), (-0.7607, 0.9279, 0.7607), (-1.004, 1.004, 1.004), (0.7607, 0.9279, -0.7607), (1.004, 1.004, -1.004), (0.7607, 0.9279, 0.7607), (1.004, 1.004, 1.004), (0.7607, -0.7607, 0.795), (0.7607, 0.7607, 0.795), (-0.7607, 0.7607, 0.795), (-0.7607, -0.7607, 0.795), (-0.7607, -0.7607, 0.9279), (-0.7607, 0.7607, 0.9279), (0.7607, -0.7607, 0.9279), (0.7607, 0.7607, 0.9279), (0.7607, -0.7607, -0.795), (0.7607, 0.7607, -0.795), (-0.7607, 0.7607, -0.795), (-0.7607, -0.7607, -0.795), (-0.7607, -0.7607, -0.9279), (-0.7607, 0.7607, -0.9279), (0.7607, -0.7607, -0.9279), (0.7607, 0.7607, -0.9279), (-0.795, -0.7607, 0.7607), (-0.795, 0.7607, 0.7607), (-0.795, 0.7607, -0.7607), (-0.795, -0.7607, -0.7607), (-0.9279, -0.7607, -0.7607), (-0.9279, 0.7607, -0.7607), (-0.9279, -0.7607, 0.7607), (-0.9279, 0.7607, 0.7607), (0.795, -0.7607, 0.7607), (0.795, 0.7607, 0.7607), (0.795, 0.7607, -0.7607), (0.795, -0.7607, -0.7607), (0.9279, -0.7607, -0.7607), (0.9279, 0.7607, -0.7607), (0.9279, -0.7607, 0.7607), (0.9279, 0.7607, 0.7607)], [], [(10, 6, 2, 1), (0, 1, 2, 3), (4, 6, 7, 5), (10, 8, 9, 11), (5, 9, 8, 4), (11, 7, 6, 10), (4, 8, 0, 3), (8, 10, 1, 0), (6, 4, 3, 2), (22, 13, 14, 18), (12, 15, 14, 13), (16, 17, 19, 18), (22, 23, 21, 20), (17, 16, 20, 21), (23, 22, 18, 19), (16, 15, 12, 20), (20, 12, 13, 22), (18, 14, 15, 16), (31, 29, 26, 25), (24, 25, 26, 27), (28, 29, 19, 7), (31, 30, 11, 23), (7, 11, 30, 28), (23, 19, 29, 31), (28, 30, 24, 27), (30, 31, 25, 24), (29, 28, 27, 26), (39, 33, 34, 37), (32, 35, 34, 33), (36, 5, 17, 37), (39, 21, 9, 38), (5, 36, 38, 9), (21, 39, 37, 17), (36, 35, 32, 38), (38, 32, 33, 39), (37, 34, 35, 36), (47, 45, 42, 41), (40, 41, 42, 43), (44, 45, 17, 5), (47, 46, 7, 19), (5, 7, 46, 44), (19, 17, 45, 47), (44, 46, 40, 43), (46, 47, 41, 40), (45, 44, 43, 42), (55, 49, 50, 53), (48, 51, 50, 49), (52, 9, 21, 53), (55, 23, 11, 54), (9, 52, 54, 11), (23, 55, 53, 21), (52, 51, 48, 54), (54, 48, 49, 55), (53, 50, 51, 52)])
me_cube_003.use_remesh_preserve_volume = False
me_cube_003.use_remesh_preserve_attributes = False
me_cube_003.use_mirror_vertex_groups = False
me_cube_003.update()

# ---- objects
ob_text_005 = bpy.data.objects.new('Text.005', me_mesh_005)
ob_text_004 = bpy.data.objects.new('Text.004', me_mesh_004)
ob_text_003 = bpy.data.objects.new('Text.003', me_mesh_003)
ob_text_002 = bpy.data.objects.new('Text.002', me_mesh_002)
ob_text_001 = bpy.data.objects.new('Text.001', me_mesh_001)
ob_text = bpy.data.objects.new('Text', me_mesh)
ob_cube_002 = bpy.data.objects.new('Cube.002', me_cube_003)

# ---- transforms, parenting, visibility, modifiers, constraints
ob_text_005.location = (-0.2209, -0.2599, -0.7827)
ob_text_005.lineart.crease_threshold = 0.0
_m = ob_text_005.modifiers.new('Solidify', 'SOLIDIFY')
_m.thickness = 0.1
_m.nonmanifold_thickness_mode = 'FIXED'
_m.nonmanifold_merge_threshold = 0.0003
ob_text_004.location = (-0.8947, -0.3437, -0.1856)
ob_text_004.rotation_euler = (-0.0, 4.712, 0.0)
ob_text_004.lineart.crease_threshold = 0.0
_m = ob_text_004.modifiers.new('Solidify', 'SOLIDIFY')
_m.thickness = 0.1
_m.nonmanifold_thickness_mode = 'FIXED'
_m.nonmanifold_merge_threshold = 0.0003
ob_text_003.location = (-0.3594, -0.2703, 0.8775)
ob_text_003.lineart.crease_threshold = 0.0
ob_text_002.location = (0.408, 0.8876, -0.3074)
ob_text_002.rotation_euler = (1.571, -0.0, 3.142)
ob_text_002.lineart.crease_threshold = 0.0
ob_text_001.location = (0.9052, -0.2626, -0.2943)
ob_text_001.rotation_euler = (1.571, -4.371e-08, 1.571)
ob_text_001.lineart.crease_threshold = 0.0
ob_text.location = (-0.3753, -0.875, -0.2792)
ob_text.rotation_euler = (1.571, -0.0, 0.0)
ob_text.lineart.crease_threshold = 0.0
ob_cube_002.location = (0.0, 0.0, 0.0)
ob_cube_002.rotation_euler = (1.571, -4.371e-08, 1.571)
ob_cube_002.lineart.crease_threshold = 0.0

# ---- collection membership
col_collection_1.objects.link(ob_text_005)
col_collection_1.objects.link(ob_text_004)
col_collection_1.objects.link(ob_text_003)
col_collection_1.objects.link(ob_text_002)
col_collection_1.objects.link(ob_text_001)
col_collection_1.objects.link(ob_text)
col_collection_1.objects.link(ob_cube_002)

# ---- scene / render settings (as saved in the file)
scene.frame_start = 1; scene.frame_end = 250; scene.frame_set(1)
scene.render.engine = 'BLENDER_EEVEE_NEXT'
scene.render.resolution_percentage = 50
scene.render.dither_intensity = 0.0
scene.cycles.use_denoising = False
scene.cycles.samples = 128
scene.cycles.sampling_pattern = 'TABULATED_SOBOL'
scene.cycles.light_sampling_threshold = 0.0
scene.cycles.use_adaptive_sampling = False
scene.cycles.use_light_tree = False
scene.cycles.blur_glossy = 0.0
scene.cycles.sample_clamp_indirect = 0.0
scene.view_settings.view_transform = 'Standard'
bpy.context.view_layer.update()

# ---- added for rendering (the .blend has no active camera and no usable light): camera, sun
cam_auto = bpy.data.cameras.new('AutoCamera')
cam_auto.lens = 50.0
cam_auto.sensor_width = 36.0
cam_auto.clip_end = 1000.0
ob_auto_camera = bpy.data.objects.new('AutoCamera', cam_auto)
scene.collection.objects.link(ob_auto_camera)
ob_auto_camera.location = (3.21642, -3.85971, 2.57314)
ob_auto_camera.rotation_euler = (1.09748, -7.21219e-08, 0.694738)
scene.camera = ob_auto_camera
light_auto_sun = bpy.data.lights.new('AutoSun', 'SUN')
light_auto_sun.energy = 3.0
light_auto_sun.angle = 0.0523599
ob_auto_sun = bpy.data.objects.new('AutoSun', light_auto_sun)
scene.collection.objects.link(ob_auto_sun)
ob_auto_sun.rotation_euler = (0.872665, 0.174533, 0.523599)
bpy.context.view_layer.update()
